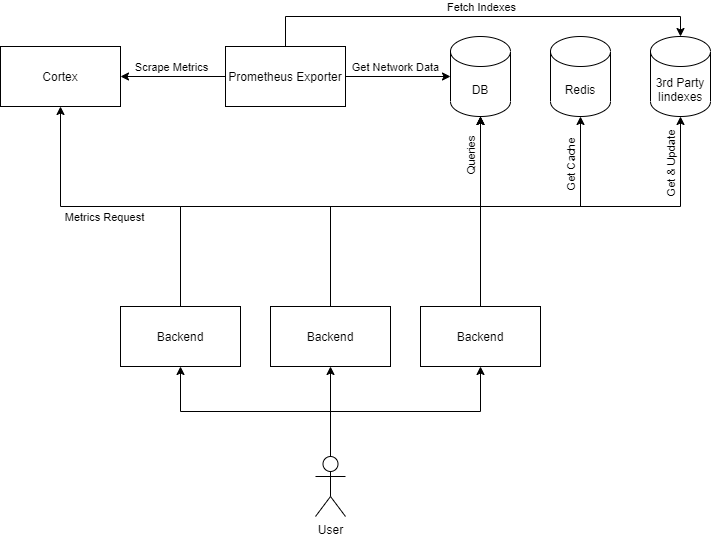

The diagram above was exported from draw.io. Its source (the exported page's mxGraphModel, read from the mxfile embedded in the PNG):
<mxGraphModel dx="2574" dy="1444" grid="1" gridSize="10" guides="1" tooltips="1" connect="1" arrows="1" fold="1" page="1" pageScale="1" pageWidth="827" pageHeight="1169" math="0" shadow="0">
  <root>
    <mxCell id="0" />
    <mxCell id="1" parent="0" />
    <mxCell id="oX4L9aOBzwNYfTV02o-y-11" style="edgeStyle=orthogonalEdgeStyle;rounded=0;orthogonalLoop=1;jettySize=auto;html=1;exitX=0.5;exitY=0;exitDx=0;exitDy=0;entryX=0.5;entryY=1;entryDx=0;entryDy=0;entryPerimeter=0;" edge="1" parent="1" source="oX4L9aOBzwNYfTV02o-y-1" target="oX4L9aOBzwNYfTV02o-y-4">
      <mxGeometry relative="1" as="geometry">
        <Array as="points">
          <mxPoint x="260" y="260" />
          <mxPoint x="560" y="260" />
        </Array>
      </mxGeometry>
    </mxCell>
    <mxCell id="oX4L9aOBzwNYfTV02o-y-19" style="edgeStyle=orthogonalEdgeStyle;rounded=0;orthogonalLoop=1;jettySize=auto;html=1;exitX=0.5;exitY=0;exitDx=0;exitDy=0;entryX=0.5;entryY=1;entryDx=0;entryDy=0;" edge="1" parent="1" source="oX4L9aOBzwNYfTV02o-y-1" target="oX4L9aOBzwNYfTV02o-y-14">
      <mxGeometry relative="1" as="geometry">
        <Array as="points">
          <mxPoint x="260" y="260" />
          <mxPoint x="140" y="260" />
        </Array>
      </mxGeometry>
    </mxCell>
    <mxCell id="oX4L9aOBzwNYfTV02o-y-21" value="Metrics Request" style="edgeLabel;html=1;align=center;verticalAlign=middle;resizable=0;points=[];" vertex="1" connectable="0" parent="oX4L9aOBzwNYfTV02o-y-19">
      <mxGeometry x="0.2089" y="-2" relative="1" as="geometry">
        <mxPoint x="16" y="12" as="offset" />
      </mxGeometry>
    </mxCell>
    <mxCell id="oX4L9aOBzwNYfTV02o-y-1" value="Backend" style="rounded=0;whiteSpace=wrap;html=1;" vertex="1" parent="1">
      <mxGeometry x="200" y="360" width="120" height="60" as="geometry" />
    </mxCell>
    <mxCell id="oX4L9aOBzwNYfTV02o-y-12" style="edgeStyle=orthogonalEdgeStyle;rounded=0;orthogonalLoop=1;jettySize=auto;html=1;exitX=0.5;exitY=0;exitDx=0;exitDy=0;entryX=0.5;entryY=1;entryDx=0;entryDy=0;entryPerimeter=0;" edge="1" parent="1" source="oX4L9aOBzwNYfTV02o-y-2" target="oX4L9aOBzwNYfTV02o-y-4">
      <mxGeometry relative="1" as="geometry">
        <mxPoint x="560" y="220" as="targetPoint" />
        <Array as="points">
          <mxPoint x="410" y="260" />
          <mxPoint x="560" y="260" />
        </Array>
      </mxGeometry>
    </mxCell>
    <mxCell id="oX4L9aOBzwNYfTV02o-y-2" value="Backend" style="rounded=0;whiteSpace=wrap;html=1;" vertex="1" parent="1">
      <mxGeometry x="350" y="360" width="120" height="60" as="geometry" />
    </mxCell>
    <mxCell id="oX4L9aOBzwNYfTV02o-y-13" style="edgeStyle=orthogonalEdgeStyle;rounded=0;orthogonalLoop=1;jettySize=auto;html=1;exitX=0.5;exitY=0;exitDx=0;exitDy=0;entryX=0.5;entryY=1;entryDx=0;entryDy=0;entryPerimeter=0;" edge="1" parent="1" source="oX4L9aOBzwNYfTV02o-y-3" target="oX4L9aOBzwNYfTV02o-y-4">
      <mxGeometry relative="1" as="geometry">
        <mxPoint x="560" y="220" as="targetPoint" />
      </mxGeometry>
    </mxCell>
    <mxCell id="oX4L9aOBzwNYfTV02o-y-24" value="Queries" style="edgeLabel;html=1;align=center;verticalAlign=middle;resizable=0;points=[];rotation=-90;" vertex="1" connectable="0" parent="oX4L9aOBzwNYfTV02o-y-13">
      <mxGeometry x="0.34" y="2" relative="1" as="geometry">
        <mxPoint x="-8" y="-23" as="offset" />
      </mxGeometry>
    </mxCell>
    <mxCell id="oX4L9aOBzwNYfTV02o-y-18" style="edgeStyle=orthogonalEdgeStyle;rounded=0;orthogonalLoop=1;jettySize=auto;html=1;exitX=0.5;exitY=0;exitDx=0;exitDy=0;entryX=0.5;entryY=1;entryDx=0;entryDy=0;entryPerimeter=0;" edge="1" parent="1" source="oX4L9aOBzwNYfTV02o-y-3" target="oX4L9aOBzwNYfTV02o-y-16">
      <mxGeometry relative="1" as="geometry">
        <Array as="points">
          <mxPoint x="560" y="260" />
          <mxPoint x="660" y="260" />
        </Array>
      </mxGeometry>
    </mxCell>
    <mxCell id="oX4L9aOBzwNYfTV02o-y-20" value="Get Cache" style="edgeLabel;html=1;align=center;verticalAlign=middle;resizable=0;points=[];rotation=-90;" vertex="1" connectable="0" parent="oX4L9aOBzwNYfTV02o-y-18">
      <mxGeometry x="0.39" relative="1" as="geometry">
        <mxPoint x="-10" y="-39" as="offset" />
      </mxGeometry>
    </mxCell>
    <mxCell id="oX4L9aOBzwNYfTV02o-y-28" style="edgeStyle=orthogonalEdgeStyle;rounded=0;orthogonalLoop=1;jettySize=auto;html=1;exitX=0.5;exitY=0;exitDx=0;exitDy=0;entryX=0.5;entryY=1;entryDx=0;entryDy=0;entryPerimeter=0;" edge="1" parent="1" source="oX4L9aOBzwNYfTV02o-y-3" target="oX4L9aOBzwNYfTV02o-y-25">
      <mxGeometry relative="1" as="geometry">
        <Array as="points">
          <mxPoint x="560" y="260" />
          <mxPoint x="760" y="260" />
        </Array>
      </mxGeometry>
    </mxCell>
    <mxCell id="oX4L9aOBzwNYfTV02o-y-3" value="Backend" style="rounded=0;whiteSpace=wrap;html=1;" vertex="1" parent="1">
      <mxGeometry x="500" y="360" width="120" height="60" as="geometry" />
    </mxCell>
    <mxCell id="oX4L9aOBzwNYfTV02o-y-4" value="DB" style="shape=cylinder3;whiteSpace=wrap;html=1;boundedLbl=1;backgroundOutline=1;size=15;" vertex="1" parent="1">
      <mxGeometry x="530" y="90" width="60" height="80" as="geometry" />
    </mxCell>
    <mxCell id="oX4L9aOBzwNYfTV02o-y-6" value="" style="edgeStyle=orthogonalEdgeStyle;rounded=0;orthogonalLoop=1;jettySize=auto;html=1;" edge="1" parent="1" source="oX4L9aOBzwNYfTV02o-y-5" target="oX4L9aOBzwNYfTV02o-y-2">
      <mxGeometry relative="1" as="geometry" />
    </mxCell>
    <mxCell id="oX4L9aOBzwNYfTV02o-y-7" style="edgeStyle=orthogonalEdgeStyle;rounded=0;orthogonalLoop=1;jettySize=auto;html=1;exitX=0.5;exitY=0;exitDx=0;exitDy=0;exitPerimeter=0;entryX=0.5;entryY=1;entryDx=0;entryDy=0;" edge="1" parent="1" source="oX4L9aOBzwNYfTV02o-y-5" target="oX4L9aOBzwNYfTV02o-y-1">
      <mxGeometry relative="1" as="geometry" />
    </mxCell>
    <mxCell id="oX4L9aOBzwNYfTV02o-y-8" style="edgeStyle=orthogonalEdgeStyle;rounded=0;orthogonalLoop=1;jettySize=auto;html=1;exitX=0.5;exitY=0;exitDx=0;exitDy=0;exitPerimeter=0;entryX=0.5;entryY=1;entryDx=0;entryDy=0;" edge="1" parent="1" source="oX4L9aOBzwNYfTV02o-y-5" target="oX4L9aOBzwNYfTV02o-y-3">
      <mxGeometry relative="1" as="geometry" />
    </mxCell>
    <mxCell id="oX4L9aOBzwNYfTV02o-y-5" value="User" style="shape=umlActor;verticalLabelPosition=bottom;verticalAlign=top;html=1;outlineConnect=0;" vertex="1" parent="1">
      <mxGeometry x="395" y="510" width="30" height="60" as="geometry" />
    </mxCell>
    <mxCell id="oX4L9aOBzwNYfTV02o-y-10" style="edgeStyle=orthogonalEdgeStyle;rounded=0;orthogonalLoop=1;jettySize=auto;html=1;exitX=1;exitY=0.5;exitDx=0;exitDy=0;entryX=0;entryY=0.5;entryDx=0;entryDy=0;entryPerimeter=0;" edge="1" parent="1" source="oX4L9aOBzwNYfTV02o-y-9" target="oX4L9aOBzwNYfTV02o-y-4">
      <mxGeometry relative="1" as="geometry" />
    </mxCell>
    <mxCell id="oX4L9aOBzwNYfTV02o-y-22" value="Get Network Data" style="edgeLabel;html=1;align=center;verticalAlign=middle;resizable=0;points=[];" vertex="1" connectable="0" parent="oX4L9aOBzwNYfTV02o-y-10">
      <mxGeometry x="-0.284" y="4" relative="1" as="geometry">
        <mxPoint x="11" y="-6" as="offset" />
      </mxGeometry>
    </mxCell>
    <mxCell id="oX4L9aOBzwNYfTV02o-y-15" style="edgeStyle=orthogonalEdgeStyle;rounded=0;orthogonalLoop=1;jettySize=auto;html=1;exitX=0;exitY=0.5;exitDx=0;exitDy=0;entryX=1;entryY=0.5;entryDx=0;entryDy=0;" edge="1" parent="1" source="oX4L9aOBzwNYfTV02o-y-9" target="oX4L9aOBzwNYfTV02o-y-14">
      <mxGeometry relative="1" as="geometry" />
    </mxCell>
    <mxCell id="oX4L9aOBzwNYfTV02o-y-26" style="edgeStyle=orthogonalEdgeStyle;rounded=0;orthogonalLoop=1;jettySize=auto;html=1;exitX=0.5;exitY=0;exitDx=0;exitDy=0;entryX=0.5;entryY=0;entryDx=0;entryDy=0;entryPerimeter=0;" edge="1" parent="1" source="oX4L9aOBzwNYfTV02o-y-9" target="oX4L9aOBzwNYfTV02o-y-25">
      <mxGeometry relative="1" as="geometry" />
    </mxCell>
    <mxCell id="oX4L9aOBzwNYfTV02o-y-27" value="Fetch Indexes" style="edgeLabel;html=1;align=center;verticalAlign=middle;resizable=0;points=[];" vertex="1" connectable="0" parent="oX4L9aOBzwNYfTV02o-y-26">
      <mxGeometry x="-0.2593" y="3" relative="1" as="geometry">
        <mxPoint x="60" y="-7" as="offset" />
      </mxGeometry>
    </mxCell>
    <mxCell id="oX4L9aOBzwNYfTV02o-y-9" value="Prometheus Exporter" style="rounded=0;whiteSpace=wrap;html=1;" vertex="1" parent="1">
      <mxGeometry x="305" y="100" width="120" height="60" as="geometry" />
    </mxCell>
    <mxCell id="oX4L9aOBzwNYfTV02o-y-14" value="Cortex" style="rounded=0;whiteSpace=wrap;html=1;" vertex="1" parent="1">
      <mxGeometry x="80" y="100" width="120" height="60" as="geometry" />
    </mxCell>
    <mxCell id="oX4L9aOBzwNYfTV02o-y-16" value="Redis" style="shape=cylinder3;whiteSpace=wrap;html=1;boundedLbl=1;backgroundOutline=1;size=15;" vertex="1" parent="1">
      <mxGeometry x="630" y="90" width="60" height="80" as="geometry" />
    </mxCell>
    <mxCell id="oX4L9aOBzwNYfTV02o-y-23" value="Scrape Metrics" style="edgeLabel;html=1;align=center;verticalAlign=middle;resizable=0;points=[];" vertex="1" connectable="0" parent="1">
      <mxGeometry x="250" y="120" as="geometry" />
    </mxCell>
    <mxCell id="oX4L9aOBzwNYfTV02o-y-25" value="3rd Party Iindexes" style="shape=cylinder3;whiteSpace=wrap;html=1;boundedLbl=1;backgroundOutline=1;size=15;" vertex="1" parent="1">
      <mxGeometry x="730" y="90" width="60" height="80" as="geometry" />
    </mxCell>
    <mxCell id="oX4L9aOBzwNYfTV02o-y-29" value="Get &amp;amp; Update" style="edgeLabel;html=1;align=center;verticalAlign=middle;resizable=0;points=[];rotation=-90;" vertex="1" connectable="0" parent="1">
      <mxGeometry x="750" y="218" as="geometry" />
    </mxCell>
  </root>
</mxGraphModel>